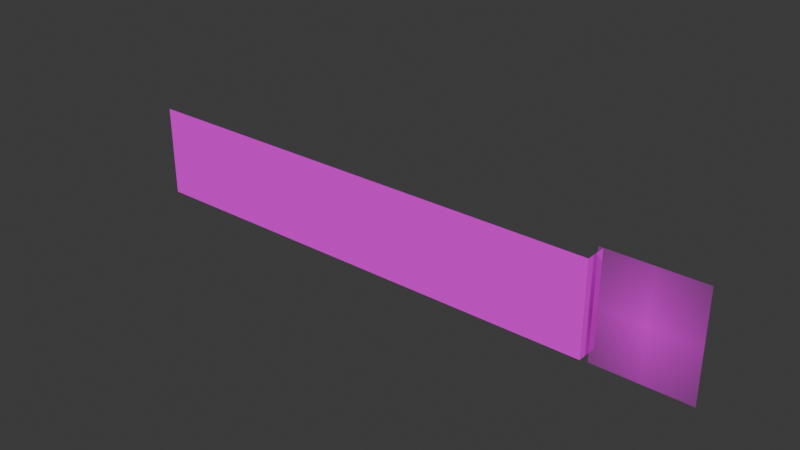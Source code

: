 # Source: Sakura.blend  (saved by Blender 4.0.36; exported with 4.5.12 LTS)
import bpy
from mathutils import Matrix  # noqa: F401  (used for matrix-valued properties, if any)

bpy.ops.wm.read_factory_settings(use_empty=True)
scene = bpy.context.scene
scene.name = 'Scene'

# ---- collections
col_collection = bpy.data.collections.new('Collection'); scene.collection.children.link(col_collection)

# ---- images (referenced by path relative to the original .blend; pixels are not part of the script)
import os
ASSET_DIR = os.environ.get("B2B_ASSET_DIR", "")  # directory of the original .blend (textures are referenced by path, not embedded)
HERE = os.path.dirname(os.path.abspath(__file__))  # packed textures are extracted next to this script under _unpacked/

def load_image(name, relpath, width, height, colorspace="sRGB"):
    """Load a texture the original file referenced (path relative to the .blend, or extracted next to this script)."""
    p = next((c for c in (os.path.join(HERE, relpath), os.path.join(ASSET_DIR, relpath)) if relpath and os.path.exists(c)), "")
    if p:
        img = bpy.data.images.load(p, check_existing=True)
        img.name = name
    else:  # same state as the original file: an image datablock whose file is absent (Cycles renders it pink)
        img = bpy.data.images.new(name, width, height)
        img.source = "FILE"
        img.filepath = "//" + (relpath or name)
    img.colorspace_settings.name = colorspace
    return img
img_house10_png = load_image('house10.png', 'house10.png', 1024, 1024, 'Non-Color')
img_dsc01493_png = load_image('DSC01493.png', 'DSC01493.png', 1024, 1024, 'sRGB')

# ---- materials (node trees are filled in below, after node groups)
mat_house10material = bpy.data.materials.new('house10Material')
mat_house10material.diffuse_color = (1.0, 1.0, 1.0, 1.0)
mat_house10material.specular_color = (0.0, 0.0, 0.0)
mat_house10material.specular_intensity = 0.0
mat_2024_04_28_223146_001 = bpy.data.materials.new('スクリーンショット 2024-04-28 [number-redacted]')
mat_2024_04_28_223146_001.surface_render_method = 'BLENDED'
mat_2024_04_28_223146_001.blend_method = 'BLEND'

# ---- material node trees
mat_house10material.use_nodes = True; mat_house10material.node_tree.nodes.clear()
_N = mat_house10material.node_tree.nodes; _L = mat_house10material.node_tree.links
n0 = _N.new('ShaderNodeBsdfPrincipled'); n0.name = 'プリンシプルBSDF'; n0.location = (10, 300)
n0.inputs[3].default_value = 1.45
n0.inputs[13].default_value = 0.0
n0.inputs[14].default_value = (0.0, 0.0, 0.0, 1.0)
n0.inputs[27].default_value = (0.0, 0.0, 0.0, 1.0)
n1 = _N.new('ShaderNodeOutputMaterial'); n1.name = 'マテリアル出力'; n1.location = (300, 300)
n2 = _N.new('ShaderNodeTexImage'); n2.name = '画像テクスチャ'; n2.location = (-300, 150)
n2.image = img_house10_png
_L.new(n0.outputs[0], n1.inputs[0])
_L.new(n2.outputs[0], n0.inputs[0])
_L.new(n2.outputs[1], n0.inputs[4])
n1.is_active_output = True
mat_2024_04_28_223146_001.use_nodes = True; mat_2024_04_28_223146_001.node_tree.nodes.clear()
_N = mat_2024_04_28_223146_001.node_tree.nodes; _L = mat_2024_04_28_223146_001.node_tree.links
n0 = _N.new('ShaderNodeOutputMaterial'); n0.name = 'マテリアル出力'; n0.location = (300, 300)
n1 = _N.new('ShaderNodeTexImage'); n1.name = '画像テクスチャ'; n1.location = (-200, 300)
n1.image = img_dsc01493_png
n1.extension = 'CLIP'
n2 = _N.new('ShaderNodeBsdfPrincipled'); n2.name = 'プリンシプルBSDF'; n2.location = (0, 300)
n2.inputs[3].default_value = 1.45
_L.new(n1.outputs[1], n2.inputs[4])
_L.new(n2.outputs[0], n0.inputs[0])
_L.new(n1.outputs[0], n2.inputs[0])
n0.is_active_output = True

# ---- world
world_world = bpy.data.worlds.new('World'); scene.world = world_world
world_world.use_nodes = True; world_world.node_tree.nodes.clear()
_N = world_world.node_tree.nodes; _L = world_world.node_tree.links
n0 = _N.new('ShaderNodeOutputWorld'); n0.name = 'World Output'; n0.location = (300, 300)
n1 = _N.new('ShaderNodeBackground'); n1.name = 'Background'; n1.location = (10, 300)
n1.inputs[0].default_value = (0.05088, 0.05088, 0.05088, 1.0)
_L.new(n1.outputs[0], n0.inputs[0])
n0.is_active_output = True
world_world.color = (0.05088, 0.05088, 0.05088)
world_world.use_sun_shadow = False
world_world.sun_shadow_jitter_overblur = 0.0

# ---- meshes
me_mesh = bpy.data.meshes.new('mesh')
me_mesh.from_pydata([(15.0, -0.6667, -4.25), (15.0, -0.6667, 4.25), (-30.0, -0.6667, 4.25), (-30.0, -0.6667, -4.25), (15.0, 1.333, -4.25), (15.0, 1.333, 4.25)], [], [(0, 1, 2), (3, 0, 2), (4, 5, 1), (0, 4, 1)])
_uv = me_mesh.uv_layers.new(name='UVMap')
_uv.uv.foreach_set('vector', [0.99, 0.0, 0.99, 1.0, 0.0, 1.0, 0.0, 0.0, 0.99, 0.0, 0.0, 1.0, 1.0, 0.0, 1.0, 1.0, 0.99, 1.0, 0.99, 0.0, 1.0, 0.0, 0.99, 1.0])
me_mesh.materials.append(mat_house10material)
me_mesh.update()
me_2024_04_28_223146_001 = bpy.data.meshes.new('スクリーンショット 2024-04-28 [number-redacted]')
me_2024_04_28_223146_001.from_pydata([(-0.7177, -0.5, 0.0), (0.7177, -0.5, 0.0), (-0.7177, 0.5, 0.0), (0.7177, 0.5, 0.0)], [], [(0, 1, 3, 2)])
_uv = me_2024_04_28_223146_001.uv_layers.new(name='UVマップ')
_uv.uv.foreach_set('vector', [0.0, 0.0, 1.0, 0.0, 1.0, 1.0, 0.0, 1.0])
me_2024_04_28_223146_001.materials.append(mat_2024_04_28_223146_001)
me_2024_04_28_223146_001.update()

# ---- objects
ob_house10 = bpy.data.objects.new('house10', me_mesh)
ob_2024_04_28_223146_001 = bpy.data.objects.new('スクリーンショット 2024-04-28 [number-redacted]', me_2024_04_28_223146_001)

# ---- transforms, parenting, visibility, modifiers, constraints
ob_house10.location = (-15.0, 0.6667, 3.75)
ob_2024_04_28_223146_001.location = (5.143, -0.4089, 4.685)
ob_2024_04_28_223146_001.rotation_euler = (1.571, -0.0, 0.0)
ob_2024_04_28_223146_001.scale = (5.922, 9.557, 1.0)

# ---- collection membership
scene.collection.objects.link(ob_house10)
col_collection.objects.link(ob_2024_04_28_223146_001)

# ---- scene / render settings (as saved in the file)
scene.frame_start = 1; scene.frame_end = 250; scene.frame_set(1)
scene.render.engine = 'CYCLES'
scene.cycles.sampling_pattern = 'TABULATED_SOBOL'
bpy.context.view_layer.update()

# ---- added for rendering (the .blend has no active camera and no usable light): camera, sun
cam_auto = bpy.data.cameras.new('AutoCamera')
cam_auto.lens = 50.0
cam_auto.sensor_width = 36.0
cam_auto.clip_end = 1000.0
ob_auto_camera = bpy.data.objects.new('AutoCamera', cam_auto)
scene.collection.objects.link(ob_auto_camera)
ob_auto_camera.location = (33.4088, -60.6589, 45.4514)
ob_auto_camera.rotation_euler = (1.09748, -7.21219e-08, 0.694738)
scene.camera = ob_auto_camera
light_auto_sun = bpy.data.lights.new('AutoSun', 'SUN')
light_auto_sun.energy = 3.0
light_auto_sun.angle = 0.0523599
ob_auto_sun = bpy.data.objects.new('AutoSun', light_auto_sun)
scene.collection.objects.link(ob_auto_sun)
ob_auto_sun.rotation_euler = (0.872665, 0.174533, 0.523599)
bpy.context.view_layer.update()
